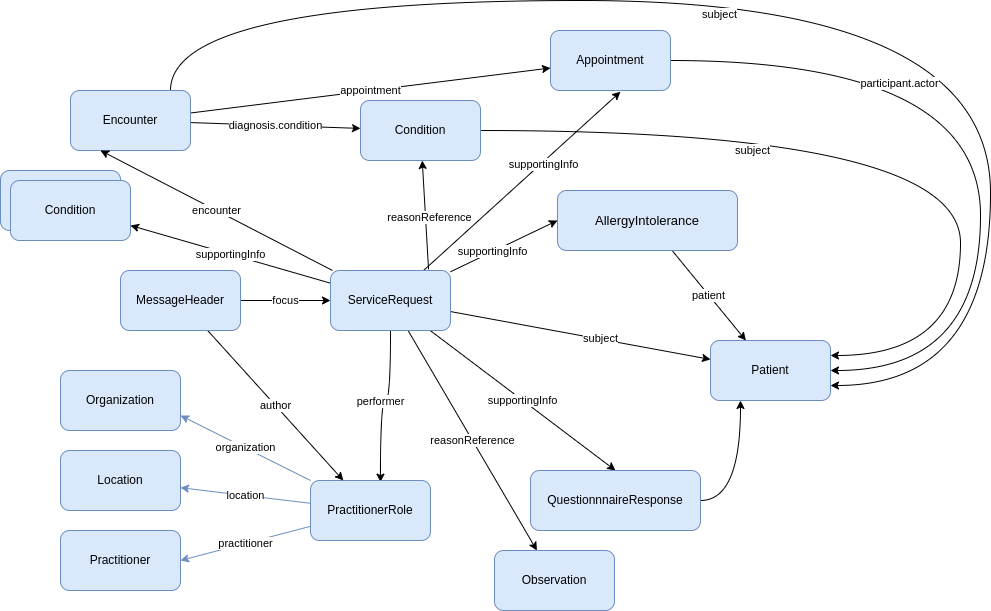

The diagram above was exported from draw.io. Its source (the exported page's mxGraphModel, read from the mxfile embedded in the PNG):
<mxGraphModel dx="944" dy="1697" grid="1" gridSize="10" guides="1" tooltips="1" connect="1" arrows="1" fold="1" page="1" pageScale="1" pageWidth="827" pageHeight="1169" math="0" shadow="0">
  <root>
    <mxCell id="0" />
    <mxCell id="1" parent="0" />
    <mxCell id="fZP4QpJBjozCFkvW1k6V-20" value="appointment" style="edgeStyle=none;rounded=0;orthogonalLoop=1;jettySize=auto;html=1;" parent="1" source="fZP4QpJBjozCFkvW1k6V-1" target="fZP4QpJBjozCFkvW1k6V-19" edge="1">
      <mxGeometry relative="1" as="geometry" />
    </mxCell>
    <mxCell id="fZP4QpJBjozCFkvW1k6V-23" value="diagnosis.condition" style="edgeStyle=none;rounded=0;orthogonalLoop=1;jettySize=auto;html=1;" parent="1" source="fZP4QpJBjozCFkvW1k6V-1" target="fZP4QpJBjozCFkvW1k6V-22" edge="1">
      <mxGeometry relative="1" as="geometry" />
    </mxCell>
    <mxCell id="_VYa22odxOJtdFHAQ3D--26" style="edgeStyle=orthogonalEdgeStyle;curved=1;rounded=0;orthogonalLoop=1;jettySize=auto;html=1;entryX=1;entryY=0.75;entryDx=0;entryDy=0;fontColor=default;" edge="1" parent="1" source="fZP4QpJBjozCFkvW1k6V-1" target="_VYa22odxOJtdFHAQ3D--4">
      <mxGeometry relative="1" as="geometry">
        <Array as="points">
          <mxPoint x="440" y="-40" />
          <mxPoint x="1260" y="-40" />
          <mxPoint x="1260" y="345" />
        </Array>
      </mxGeometry>
    </mxCell>
    <mxCell id="_VYa22odxOJtdFHAQ3D--27" value="subject" style="edgeLabel;html=1;align=center;verticalAlign=middle;resizable=0;points=[];fontColor=default;" vertex="1" connectable="0" parent="_VYa22odxOJtdFHAQ3D--26">
      <mxGeometry x="-0.1236" y="-13" relative="1" as="geometry">
        <mxPoint as="offset" />
      </mxGeometry>
    </mxCell>
    <mxCell id="fZP4QpJBjozCFkvW1k6V-1" value="Encounter" style="rounded=1;whiteSpace=wrap;html=1;fillColor=#dae8fc;strokeColor=#6c8ebf;" parent="1" vertex="1">
      <mxGeometry x="340" y="50" width="120" height="60" as="geometry" />
    </mxCell>
    <mxCell id="_VYa22odxOJtdFHAQ3D--6" style="rounded=0;orthogonalLoop=1;jettySize=auto;html=1;entryX=0;entryY=0.5;entryDx=0;entryDy=0;" edge="1" parent="1" source="fZP4QpJBjozCFkvW1k6V-2" target="fZP4QpJBjozCFkvW1k6V-26">
      <mxGeometry relative="1" as="geometry" />
    </mxCell>
    <mxCell id="_VYa22odxOJtdFHAQ3D--7" value="supportingInfo" style="edgeLabel;html=1;align=center;verticalAlign=middle;resizable=0;points=[];" vertex="1" connectable="0" parent="_VYa22odxOJtdFHAQ3D--6">
      <mxGeometry x="-0.2024" y="1" relative="1" as="geometry">
        <mxPoint as="offset" />
      </mxGeometry>
    </mxCell>
    <mxCell id="_VYa22odxOJtdFHAQ3D--8" style="rounded=0;orthogonalLoop=1;jettySize=auto;html=1;exitX=0.817;exitY=-0.02;exitDx=0;exitDy=0;exitPerimeter=0;" edge="1" parent="1" source="fZP4QpJBjozCFkvW1k6V-2" target="fZP4QpJBjozCFkvW1k6V-22">
      <mxGeometry relative="1" as="geometry" />
    </mxCell>
    <mxCell id="_VYa22odxOJtdFHAQ3D--9" value="reasonReference" style="edgeLabel;html=1;align=center;verticalAlign=middle;resizable=0;points=[];" vertex="1" connectable="0" parent="_VYa22odxOJtdFHAQ3D--8">
      <mxGeometry x="-0.0538" y="-3" relative="1" as="geometry">
        <mxPoint as="offset" />
      </mxGeometry>
    </mxCell>
    <mxCell id="_VYa22odxOJtdFHAQ3D--10" value="encounter" style="rounded=0;orthogonalLoop=1;jettySize=auto;html=1;entryX=0.25;entryY=1;entryDx=0;entryDy=0;" edge="1" parent="1" source="fZP4QpJBjozCFkvW1k6V-2" target="fZP4QpJBjozCFkvW1k6V-1">
      <mxGeometry relative="1" as="geometry" />
    </mxCell>
    <mxCell id="_VYa22odxOJtdFHAQ3D--14" value="&lt;span style=&quot;color: rgb(0, 0, 0); font-family: Helvetica; font-size: 11px; font-style: normal; font-variant-ligatures: normal; font-variant-caps: normal; font-weight: 400; letter-spacing: normal; orphans: 2; text-align: center; text-indent: 0px; text-transform: none; widows: 2; word-spacing: 0px; -webkit-text-stroke-width: 0px; background-color: rgb(255, 255, 255); text-decoration-thickness: initial; text-decoration-style: initial; text-decoration-color: initial; float: none; display: inline !important;&quot;&gt;supportingInfo&lt;/span&gt;" style="rounded=0;orthogonalLoop=1;jettySize=auto;html=1;entryX=0.5;entryY=0;entryDx=0;entryDy=0;" edge="1" parent="1" source="fZP4QpJBjozCFkvW1k6V-2" target="fZP4QpJBjozCFkvW1k6V-25">
      <mxGeometry relative="1" as="geometry" />
    </mxCell>
    <mxCell id="_VYa22odxOJtdFHAQ3D--15" style="edgeStyle=none;rounded=0;orthogonalLoop=1;jettySize=auto;html=1;" edge="1" parent="1" source="fZP4QpJBjozCFkvW1k6V-2" target="_VYa22odxOJtdFHAQ3D--4">
      <mxGeometry relative="1" as="geometry" />
    </mxCell>
    <mxCell id="_VYa22odxOJtdFHAQ3D--16" value="subject" style="edgeLabel;html=1;align=center;verticalAlign=middle;resizable=0;points=[];" vertex="1" connectable="0" parent="_VYa22odxOJtdFHAQ3D--15">
      <mxGeometry x="0.1485" y="1" relative="1" as="geometry">
        <mxPoint as="offset" />
      </mxGeometry>
    </mxCell>
    <mxCell id="_VYa22odxOJtdFHAQ3D--22" value="performer" style="edgeStyle=orthogonalEdgeStyle;curved=1;rounded=0;orthogonalLoop=1;jettySize=auto;html=1;entryX=0.583;entryY=0.027;entryDx=0;entryDy=0;entryPerimeter=0;fontColor=default;" edge="1" parent="1" source="fZP4QpJBjozCFkvW1k6V-2" target="fZP4QpJBjozCFkvW1k6V-3">
      <mxGeometry relative="1" as="geometry">
        <Array as="points">
          <mxPoint x="660" y="360" />
          <mxPoint x="650" y="360" />
        </Array>
      </mxGeometry>
    </mxCell>
    <mxCell id="_VYa22odxOJtdFHAQ3D--30" value="reasonReference" style="rounded=0;orthogonalLoop=1;jettySize=auto;html=1;fontColor=default;" edge="1" parent="1" source="fZP4QpJBjozCFkvW1k6V-2" target="_VYa22odxOJtdFHAQ3D--29">
      <mxGeometry relative="1" as="geometry" />
    </mxCell>
    <mxCell id="_VYa22odxOJtdFHAQ3D--31" style="edgeStyle=none;rounded=0;orthogonalLoop=1;jettySize=auto;html=1;entryX=0.583;entryY=1.02;entryDx=0;entryDy=0;entryPerimeter=0;fontColor=default;" edge="1" parent="1" source="fZP4QpJBjozCFkvW1k6V-2" target="fZP4QpJBjozCFkvW1k6V-19">
      <mxGeometry relative="1" as="geometry" />
    </mxCell>
    <mxCell id="_VYa22odxOJtdFHAQ3D--32" value="supportingInfo" style="edgeLabel;html=1;align=center;verticalAlign=middle;resizable=0;points=[];fontColor=default;" vertex="1" connectable="0" parent="_VYa22odxOJtdFHAQ3D--31">
      <mxGeometry x="0.2047" y="-2" relative="1" as="geometry">
        <mxPoint as="offset" />
      </mxGeometry>
    </mxCell>
    <mxCell id="w7l88Ax_ae1SsW46G0Zj-4" value="supportingInfo" style="edgeStyle=none;rounded=0;orthogonalLoop=1;jettySize=auto;html=1;entryX=1;entryY=0.75;entryDx=0;entryDy=0;fontColor=default;" edge="1" parent="1" source="fZP4QpJBjozCFkvW1k6V-2" target="w7l88Ax_ae1SsW46G0Zj-3">
      <mxGeometry relative="1" as="geometry" />
    </mxCell>
    <mxCell id="fZP4QpJBjozCFkvW1k6V-2" value="ServiceRequest" style="rounded=1;whiteSpace=wrap;html=1;fillColor=#dae8fc;strokeColor=#6c8ebf;" parent="1" vertex="1">
      <mxGeometry x="600" y="230" width="120" height="60" as="geometry" />
    </mxCell>
    <mxCell id="fZP4QpJBjozCFkvW1k6V-15" value="organization" style="edgeStyle=none;rounded=0;orthogonalLoop=1;jettySize=auto;html=1;entryX=1;entryY=0.75;entryDx=0;entryDy=0;fillColor=#dae8fc;strokeColor=#6c8ebf;" parent="1" source="fZP4QpJBjozCFkvW1k6V-3" target="fZP4QpJBjozCFkvW1k6V-4" edge="1">
      <mxGeometry relative="1" as="geometry" />
    </mxCell>
    <mxCell id="fZP4QpJBjozCFkvW1k6V-16" value="location" style="edgeStyle=none;rounded=0;orthogonalLoop=1;jettySize=auto;html=1;fillColor=#dae8fc;strokeColor=#6c8ebf;" parent="1" source="fZP4QpJBjozCFkvW1k6V-3" target="fZP4QpJBjozCFkvW1k6V-5" edge="1">
      <mxGeometry relative="1" as="geometry" />
    </mxCell>
    <mxCell id="fZP4QpJBjozCFkvW1k6V-17" value="practitioner" style="edgeStyle=none;rounded=0;orthogonalLoop=1;jettySize=auto;html=1;entryX=1;entryY=0.5;entryDx=0;entryDy=0;fillColor=#dae8fc;strokeColor=#6c8ebf;" parent="1" source="fZP4QpJBjozCFkvW1k6V-3" target="fZP4QpJBjozCFkvW1k6V-9" edge="1">
      <mxGeometry relative="1" as="geometry" />
    </mxCell>
    <mxCell id="fZP4QpJBjozCFkvW1k6V-3" value="PractitionerRole" style="rounded=1;whiteSpace=wrap;html=1;fillColor=#dae8fc;strokeColor=#6c8ebf;" parent="1" vertex="1">
      <mxGeometry x="580" y="440" width="120" height="60" as="geometry" />
    </mxCell>
    <mxCell id="fZP4QpJBjozCFkvW1k6V-4" value="Organization" style="rounded=1;whiteSpace=wrap;html=1;fillColor=#dae8fc;strokeColor=#6c8ebf;" parent="1" vertex="1">
      <mxGeometry x="330" y="330" width="120" height="60" as="geometry" />
    </mxCell>
    <mxCell id="fZP4QpJBjozCFkvW1k6V-5" value="Location" style="rounded=1;whiteSpace=wrap;html=1;fillColor=#dae8fc;strokeColor=#6c8ebf;" parent="1" vertex="1">
      <mxGeometry x="330" y="410" width="120" height="60" as="geometry" />
    </mxCell>
    <mxCell id="fZP4QpJBjozCFkvW1k6V-9" value="Practitioner" style="rounded=1;whiteSpace=wrap;html=1;fillColor=#dae8fc;strokeColor=#6c8ebf;" parent="1" vertex="1">
      <mxGeometry x="330" y="490" width="120" height="60" as="geometry" />
    </mxCell>
    <mxCell id="_VYa22odxOJtdFHAQ3D--1" value="focus" style="rounded=0;orthogonalLoop=1;jettySize=auto;html=1;entryX=0;entryY=0.5;entryDx=0;entryDy=0;" edge="1" parent="1" source="fZP4QpJBjozCFkvW1k6V-18" target="fZP4QpJBjozCFkvW1k6V-2">
      <mxGeometry relative="1" as="geometry">
        <mxPoint as="offset" />
      </mxGeometry>
    </mxCell>
    <mxCell id="_VYa22odxOJtdFHAQ3D--2" value="author" style="rounded=0;orthogonalLoop=1;jettySize=auto;html=1;" edge="1" parent="1" source="fZP4QpJBjozCFkvW1k6V-18" target="fZP4QpJBjozCFkvW1k6V-3">
      <mxGeometry relative="1" as="geometry" />
    </mxCell>
    <mxCell id="fZP4QpJBjozCFkvW1k6V-18" value="MessageHeader" style="rounded=1;whiteSpace=wrap;html=1;fillColor=#dae8fc;strokeColor=#6c8ebf;" parent="1" vertex="1">
      <mxGeometry x="390" y="230" width="120" height="60" as="geometry" />
    </mxCell>
    <mxCell id="_VYa22odxOJtdFHAQ3D--19" style="edgeStyle=orthogonalEdgeStyle;curved=1;rounded=0;orthogonalLoop=1;jettySize=auto;html=1;entryX=1;entryY=0.5;entryDx=0;entryDy=0;fontColor=default;" edge="1" parent="1" source="fZP4QpJBjozCFkvW1k6V-19" target="_VYa22odxOJtdFHAQ3D--4">
      <mxGeometry relative="1" as="geometry">
        <Array as="points">
          <mxPoint x="1250" y="20" />
          <mxPoint x="1250" y="330" />
        </Array>
      </mxGeometry>
    </mxCell>
    <mxCell id="_VYa22odxOJtdFHAQ3D--25" value="participant.actor" style="edgeLabel;html=1;align=center;verticalAlign=middle;resizable=0;points=[];fontColor=default;" vertex="1" connectable="0" parent="_VYa22odxOJtdFHAQ3D--19">
      <mxGeometry x="-0.4065" y="-22" relative="1" as="geometry">
        <mxPoint as="offset" />
      </mxGeometry>
    </mxCell>
    <mxCell id="fZP4QpJBjozCFkvW1k6V-19" value="Appointment" style="rounded=1;whiteSpace=wrap;html=1;fillColor=#dae8fc;strokeColor=#6c8ebf;" parent="1" vertex="1">
      <mxGeometry x="820" y="-10" width="120" height="60" as="geometry" />
    </mxCell>
    <mxCell id="_VYa22odxOJtdFHAQ3D--18" style="edgeStyle=orthogonalEdgeStyle;rounded=0;orthogonalLoop=1;jettySize=auto;html=1;entryX=1;entryY=0.25;entryDx=0;entryDy=0;fontColor=default;curved=1;" edge="1" parent="1" source="fZP4QpJBjozCFkvW1k6V-22" target="_VYa22odxOJtdFHAQ3D--4">
      <mxGeometry relative="1" as="geometry">
        <Array as="points">
          <mxPoint x="1230" y="90" />
          <mxPoint x="1230" y="315" />
        </Array>
      </mxGeometry>
    </mxCell>
    <mxCell id="_VYa22odxOJtdFHAQ3D--23" value="subject" style="edgeLabel;html=1;align=center;verticalAlign=middle;resizable=0;points=[];fontColor=default;" vertex="1" connectable="0" parent="_VYa22odxOJtdFHAQ3D--18">
      <mxGeometry x="-0.3512" y="-19" relative="1" as="geometry">
        <mxPoint as="offset" />
      </mxGeometry>
    </mxCell>
    <mxCell id="fZP4QpJBjozCFkvW1k6V-22" value="Condition" style="rounded=1;whiteSpace=wrap;html=1;fillColor=#dae8fc;strokeColor=#6c8ebf;" parent="1" vertex="1">
      <mxGeometry x="630" y="60" width="120" height="60" as="geometry" />
    </mxCell>
    <mxCell id="_VYa22odxOJtdFHAQ3D--21" style="edgeStyle=orthogonalEdgeStyle;curved=1;rounded=0;orthogonalLoop=1;jettySize=auto;html=1;entryX=0.25;entryY=1;entryDx=0;entryDy=0;fontColor=default;" edge="1" parent="1" source="fZP4QpJBjozCFkvW1k6V-25" target="_VYa22odxOJtdFHAQ3D--4">
      <mxGeometry relative="1" as="geometry" />
    </mxCell>
    <mxCell id="fZP4QpJBjozCFkvW1k6V-25" value="QuestionnnaireResponse" style="rounded=1;whiteSpace=wrap;html=1;fillColor=#dae8fc;strokeColor=#6c8ebf;" parent="1" vertex="1">
      <mxGeometry x="800" y="430" width="170" height="60" as="geometry" />
    </mxCell>
    <mxCell id="_VYa22odxOJtdFHAQ3D--5" value="patient" style="rounded=0;orthogonalLoop=1;jettySize=auto;html=1;" edge="1" parent="1" source="fZP4QpJBjozCFkvW1k6V-26" target="_VYa22odxOJtdFHAQ3D--4">
      <mxGeometry relative="1" as="geometry" />
    </mxCell>
    <mxCell id="fZP4QpJBjozCFkvW1k6V-26" value="&lt;span style=&quot;font-family: Arial; font-size: 13px; font-style: normal; font-variant-ligatures: normal; font-variant-caps: normal; font-weight: 400; letter-spacing: normal; orphans: 2; text-align: left; text-indent: 0px; text-transform: none; widows: 2; word-spacing: 0px; -webkit-text-stroke-width: 0px; text-decoration-thickness: initial; text-decoration-style: initial; text-decoration-color: initial; float: none; display: inline !important;&quot;&gt;AllergyIntolerance&lt;/span&gt;" style="rounded=1;whiteSpace=wrap;html=1;fillColor=#dae8fc;strokeColor=#6c8ebf;labelBackgroundColor=none;" parent="1" vertex="1">
      <mxGeometry x="827" y="150" width="180" height="60" as="geometry" />
    </mxCell>
    <mxCell id="_VYa22odxOJtdFHAQ3D--4" value="Patient" style="whiteSpace=wrap;html=1;rounded=1;fillColor=#dae8fc;strokeColor=#6c8ebf;" vertex="1" parent="1">
      <mxGeometry x="980" y="300" width="120" height="60" as="geometry" />
    </mxCell>
    <mxCell id="_VYa22odxOJtdFHAQ3D--29" value="Observation" style="whiteSpace=wrap;html=1;fillColor=#dae8fc;strokeColor=#6c8ebf;rounded=1;labelBackgroundColor=none;fontColor=default;" vertex="1" parent="1">
      <mxGeometry x="764" y="510" width="120" height="60" as="geometry" />
    </mxCell>
    <mxCell id="w7l88Ax_ae1SsW46G0Zj-1" value="Condition" style="rounded=1;whiteSpace=wrap;html=1;fillColor=#dae8fc;strokeColor=#6c8ebf;" vertex="1" parent="1">
      <mxGeometry x="270" y="130" width="120" height="60" as="geometry" />
    </mxCell>
    <mxCell id="w7l88Ax_ae1SsW46G0Zj-3" value="Condition" style="rounded=1;whiteSpace=wrap;html=1;fillColor=#dae8fc;strokeColor=#6c8ebf;" vertex="1" parent="1">
      <mxGeometry x="280" y="140" width="120" height="60" as="geometry" />
    </mxCell>
  </root>
</mxGraphModel>